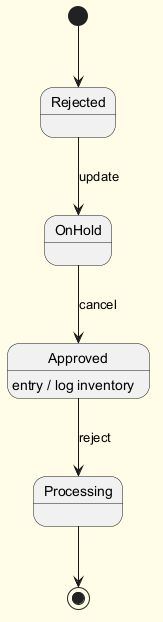

The diagram above was rendered by PlantUML. Its source (embedded in the PNG):
@startuml
skinparam backgroundColor #FFFDE7
skinparam classBackgroundColor #FFF9C4
skinparam classBorderColor #F57F17
[*] --> Rejected
Rejected --> OnHold : update
OnHold --> Approved : cancel
Approved --> Processing : reject
Approved : entry / log inventory
Processing --> [*]
@enduml